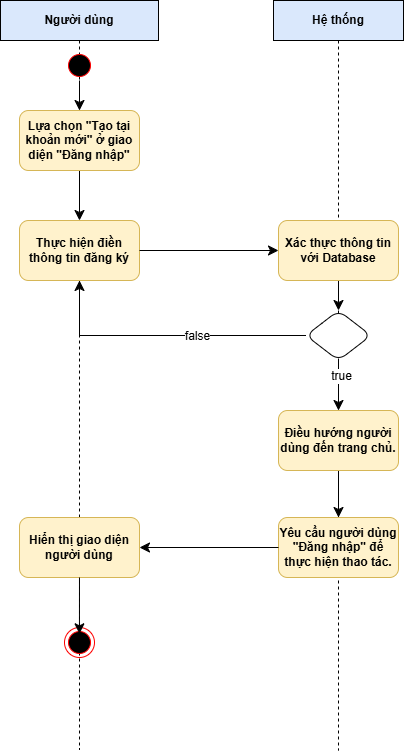

The diagram above was exported from draw.io. Its source (the exported page's mxGraphModel, read from the mxfile embedded in the PNG):
<mxGraphModel dx="928" dy="934" grid="0" gridSize="10" guides="1" tooltips="1" connect="1" arrows="1" fold="1" page="0" pageScale="1" pageWidth="1100" pageHeight="1700" math="0" shadow="0">
  <root>
    <mxCell id="0" />
    <mxCell id="1" parent="0" />
    <mxCell id="d_OAw6j9-4xEvJizmd1P-1" parent="1" style="shape=umlLifeline;perimeter=lifelinePerimeter;whiteSpace=wrap;html=1;container=1;dropTarget=0;collapsible=0;recursiveResize=0;outlineConnect=0;portConstraint=eastwest;newEdgeStyle={&quot;curved&quot;:0,&quot;rounded&quot;:0};fillColor=#dae8fc;strokeColor=#000000;fontStyle=1" value="Người dùng" vertex="1">
      <mxGeometry height="749" width="158" x="200" y="-303" as="geometry" />
    </mxCell>
    <mxCell id="d_OAw6j9-4xEvJizmd1P-2" parent="d_OAw6j9-4xEvJizmd1P-1" style="whiteSpace=wrap;html=1;rounded=1;fontStyle=1;fillColor=#fff2cc;strokeColor=#d6b656;" value="Thực hiện điền thông tin đăng ký" vertex="1">
      <mxGeometry height="60" width="120" x="19" y="220" as="geometry" />
    </mxCell>
    <mxCell id="d_OAw6j9-4xEvJizmd1P-3" parent="d_OAw6j9-4xEvJizmd1P-1" style="whiteSpace=wrap;html=1;rounded=1;fontStyle=1;fillColor=#fff2cc;strokeColor=#d6b656;" value="Hiển thị giao diện người dùng" vertex="1">
      <mxGeometry height="60" width="120" x="19" y="517" as="geometry" />
    </mxCell>
    <mxCell id="d_OAw6j9-4xEvJizmd1P-4" parent="1" style="shape=umlLifeline;perimeter=lifelinePerimeter;whiteSpace=wrap;html=1;container=1;dropTarget=0;collapsible=0;recursiveResize=0;outlineConnect=0;portConstraint=eastwest;newEdgeStyle={&quot;curved&quot;:0,&quot;rounded&quot;:0};fillColor=#dae8fc;strokeColor=#000000;fontStyle=1" value="Hệ thống" vertex="1">
      <mxGeometry height="750" width="130" x="473" y="-303" as="geometry" />
    </mxCell>
    <mxCell id="d_OAw6j9-4xEvJizmd1P-5" edge="1" parent="d_OAw6j9-4xEvJizmd1P-4" source="d_OAw6j9-4xEvJizmd1P-6" style="edgeStyle=none;curved=1;rounded=0;orthogonalLoop=1;jettySize=auto;html=1;fontSize=12;startSize=8;endSize=8;fontStyle=1" target="d_OAw6j9-4xEvJizmd1P-9" value="">
      <mxGeometry relative="1" as="geometry" />
    </mxCell>
    <mxCell id="d_OAw6j9-4xEvJizmd1P-6" parent="d_OAw6j9-4xEvJizmd1P-4" style="whiteSpace=wrap;html=1;rounded=1;fontStyle=1;fillColor=#fff2cc;strokeColor=#d6b656;" value="Xác thực thông tin với Database" vertex="1">
      <mxGeometry height="60" width="120" x="5" y="220" as="geometry" />
    </mxCell>
    <mxCell id="d_OAw6j9-4xEvJizmd1P-7" edge="1" parent="d_OAw6j9-4xEvJizmd1P-4" source="d_OAw6j9-4xEvJizmd1P-9" style="edgeStyle=none;curved=1;rounded=0;orthogonalLoop=1;jettySize=auto;html=1;fontSize=12;startSize=8;endSize=8;" target="d_OAw6j9-4xEvJizmd1P-10" value="">
      <mxGeometry relative="1" as="geometry" />
    </mxCell>
    <mxCell id="d_OAw6j9-4xEvJizmd1P-8" connectable="0" parent="d_OAw6j9-4xEvJizmd1P-7" style="edgeLabel;html=1;align=center;verticalAlign=middle;resizable=0;points=[];fontSize=12;" value="true" vertex="1">
      <mxGeometry relative="1" x="-0.4058" y="2" as="geometry">
        <mxPoint as="offset" />
      </mxGeometry>
    </mxCell>
    <mxCell id="d_OAw6j9-4xEvJizmd1P-9" parent="d_OAw6j9-4xEvJizmd1P-4" style="rhombus;whiteSpace=wrap;html=1;rounded=1;fontStyle=1" value="" vertex="1">
      <mxGeometry height="50" width="65" x="32.5" y="310" as="geometry" />
    </mxCell>
    <mxCell id="d_OAw6j9-4xEvJizmd1P-22" edge="1" parent="d_OAw6j9-4xEvJizmd1P-4" source="d_OAw6j9-4xEvJizmd1P-10" style="edgeStyle=none;curved=1;rounded=0;orthogonalLoop=1;jettySize=auto;html=1;fontSize=12;startSize=8;endSize=8;" target="d_OAw6j9-4xEvJizmd1P-21" value="">
      <mxGeometry relative="1" as="geometry" />
    </mxCell>
    <mxCell id="d_OAw6j9-4xEvJizmd1P-10" parent="d_OAw6j9-4xEvJizmd1P-4" style="whiteSpace=wrap;html=1;rounded=1;fontStyle=1;fillColor=#fff2cc;strokeColor=#d6b656;" value="Điều hướng người dùng đến trang chủ." vertex="1">
      <mxGeometry height="60" width="120" x="5" y="410" as="geometry" />
    </mxCell>
    <mxCell id="d_OAw6j9-4xEvJizmd1P-21" parent="d_OAw6j9-4xEvJizmd1P-4" style="whiteSpace=wrap;html=1;fillColor=#fff2cc;strokeColor=#d6b656;rounded=1;fontStyle=1;" value="Yêu cầu người dùng &quot;Đăng nhập&quot; để thực hiện thao tác." vertex="1">
      <mxGeometry height="60" width="120" x="5" y="517" as="geometry" />
    </mxCell>
    <mxCell id="d_OAw6j9-4xEvJizmd1P-20" edge="1" parent="1" source="d_OAw6j9-4xEvJizmd1P-11" style="edgeStyle=none;curved=1;rounded=0;orthogonalLoop=1;jettySize=auto;html=1;entryX=0.5;entryY=0;entryDx=0;entryDy=0;fontSize=12;startSize=8;endSize=8;" target="d_OAw6j9-4xEvJizmd1P-13">
      <mxGeometry relative="1" as="geometry" />
    </mxCell>
    <mxCell id="d_OAw6j9-4xEvJizmd1P-11" parent="1" style="ellipse;html=1;shape=startState;fillColor=#000000;strokeColor=#ff0000;fontStyle=1" value="" vertex="1">
      <mxGeometry height="30" width="30" x="264" y="-253" as="geometry" />
    </mxCell>
    <mxCell id="d_OAw6j9-4xEvJizmd1P-12" edge="1" parent="1" source="d_OAw6j9-4xEvJizmd1P-13" style="edgeStyle=none;curved=1;rounded=0;orthogonalLoop=1;jettySize=auto;html=1;fontSize=12;startSize=8;endSize=8;fontStyle=1" target="d_OAw6j9-4xEvJizmd1P-2" value="">
      <mxGeometry relative="1" as="geometry" />
    </mxCell>
    <mxCell id="d_OAw6j9-4xEvJizmd1P-13" parent="1" style="rounded=1;whiteSpace=wrap;html=1;fontStyle=1;fillColor=#fff2cc;strokeColor=#d6b656;" value="Lựa chọn &quot;Tạo tại khoản mới&quot; ở giao diện &quot;Đăng nhập&quot;" vertex="1">
      <mxGeometry height="60" width="120" x="219" y="-193" as="geometry" />
    </mxCell>
    <mxCell id="d_OAw6j9-4xEvJizmd1P-14" edge="1" parent="1" source="d_OAw6j9-4xEvJizmd1P-2" style="edgeStyle=none;curved=1;rounded=0;orthogonalLoop=1;jettySize=auto;html=1;fontSize=12;startSize=8;endSize=8;fontStyle=1" target="d_OAw6j9-4xEvJizmd1P-6" value="">
      <mxGeometry relative="1" as="geometry" />
    </mxCell>
    <mxCell id="d_OAw6j9-4xEvJizmd1P-16" edge="1" parent="1" source="d_OAw6j9-4xEvJizmd1P-9" style="edgeStyle=none;curved=0;rounded=0;orthogonalLoop=1;jettySize=auto;html=1;entryX=0.5;entryY=1;entryDx=0;entryDy=0;fontSize=12;startSize=8;endSize=8;" target="d_OAw6j9-4xEvJizmd1P-2">
      <mxGeometry relative="1" as="geometry">
        <Array as="points">
          <mxPoint x="279" y="32" />
        </Array>
      </mxGeometry>
    </mxCell>
    <mxCell id="d_OAw6j9-4xEvJizmd1P-17" connectable="0" parent="d_OAw6j9-4xEvJizmd1P-16" style="edgeLabel;html=1;align=center;verticalAlign=middle;resizable=0;points=[];fontSize=12;fontColor=#000000;" value="false" vertex="1">
      <mxGeometry relative="1" x="-0.2275" as="geometry">
        <mxPoint as="offset" />
      </mxGeometry>
    </mxCell>
    <mxCell id="d_OAw6j9-4xEvJizmd1P-18" parent="1" style="ellipse;html=1;shape=endState;fillColor=#000000;strokeColor=#ff0000;" value="" vertex="1">
      <mxGeometry height="30" width="30" x="264" y="324" as="geometry" />
    </mxCell>
    <mxCell id="d_OAw6j9-4xEvJizmd1P-19" edge="1" parent="1" source="d_OAw6j9-4xEvJizmd1P-3" style="edgeStyle=none;curved=1;rounded=0;orthogonalLoop=1;jettySize=auto;html=1;entryX=0.498;entryY=0.21;entryDx=0;entryDy=0;entryPerimeter=0;fontSize=12;startSize=8;endSize=8;" target="d_OAw6j9-4xEvJizmd1P-18">
      <mxGeometry relative="1" as="geometry" />
    </mxCell>
    <mxCell id="d_OAw6j9-4xEvJizmd1P-23" edge="1" parent="1" source="d_OAw6j9-4xEvJizmd1P-21" style="edgeStyle=none;curved=1;rounded=0;orthogonalLoop=1;jettySize=auto;html=1;entryX=1;entryY=0.5;entryDx=0;entryDy=0;fontSize=12;startSize=8;endSize=8;" target="d_OAw6j9-4xEvJizmd1P-3">
      <mxGeometry relative="1" as="geometry" />
    </mxCell>
  </root>
</mxGraphModel>